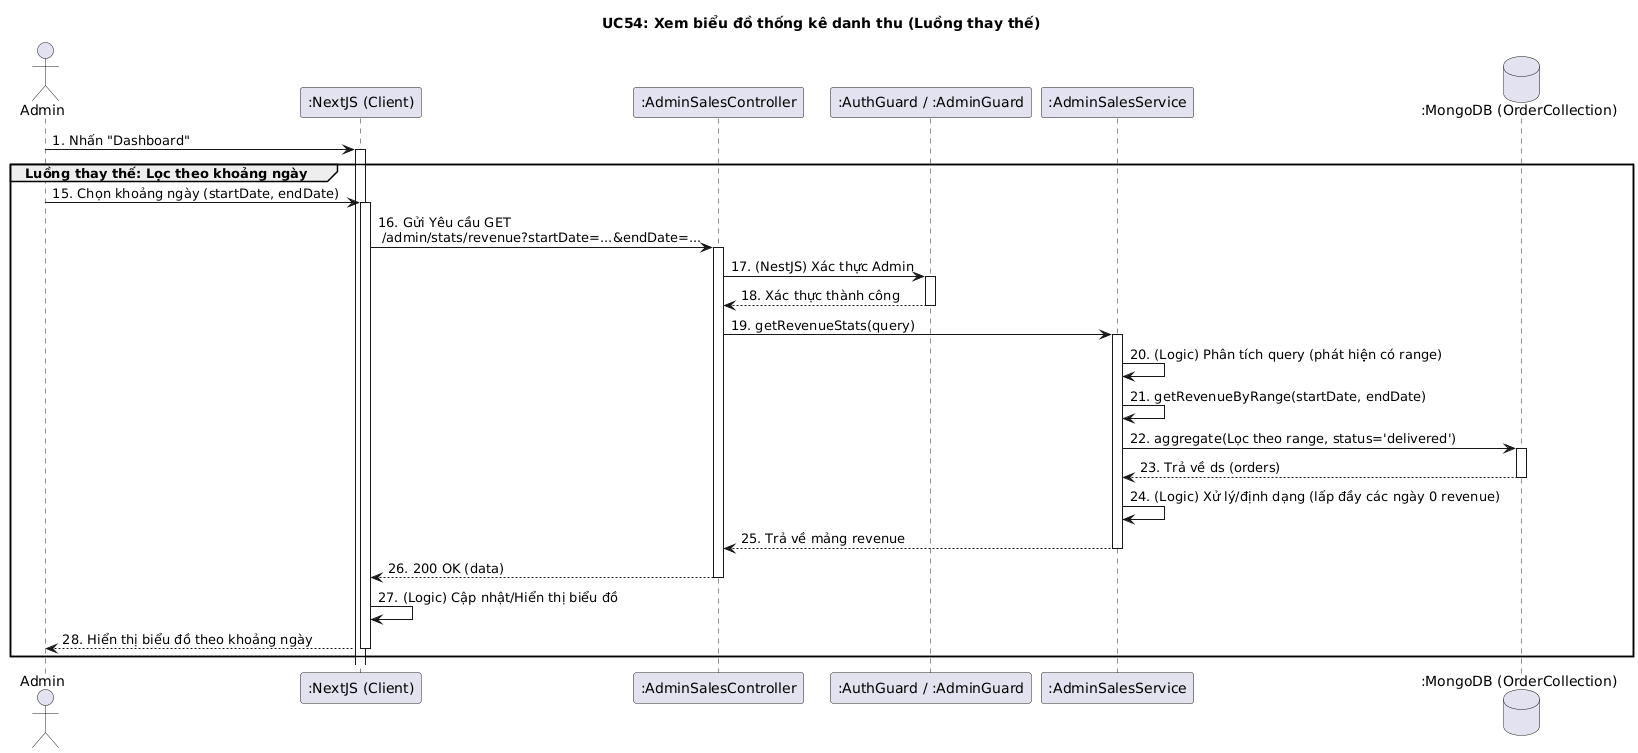

The diagram above was rendered by PlantUML. Its source (embedded in the PNG):
@startuml
title UC54: Xem biểu đồ thống kê danh thu (Luồng thay thế)

actor Admin
participant ":NextJS (Client)" as Client
participant ":AdminSalesController" as Controller
participant ":AuthGuard / :AdminGuard" as Guards
participant ":AdminSalesService" as Service
database ":MongoDB (OrderCollection)" as DB

Admin -> Client: 1. Nhấn "Dashboard"
activate Client

group Luồng thay thế: Lọc theo khoảng ngày

    Admin -> Client: 15. Chọn khoảng ngày (startDate, endDate)
    activate Client
    
    Client -> Controller: 16. Gửi Yêu cầu GET\n /admin/stats/revenue?startDate=...&endDate=...
    activate Controller
    
    Controller -> Guards: 17. (NestJS) Xác thực Admin
    activate Guards
    Guards --> Controller: 18. Xác thực thành công
    deactivate Guards
    
    Controller -> Service: 19. getRevenueStats(query)
    activate Service
    
    Service -> Service: 20. (Logic) Phân tích query (phát hiện có range)
    Service -> Service: 21. getRevenueByRange(startDate, endDate)
    
    Service -> DB: 22. aggregate(Lọc theo range, status='delivered')
    activate DB
    DB --> Service: 23. Trả về ds (orders)
    deactivate DB
    
    Service -> Service: 24. (Logic) Xử lý/định dạng (lấp đầy các ngày 0 revenue)
    
    Service --> Controller: 25. Trả về mảng revenue
    deactivate Service
    
    Controller --> Client: 26. 200 OK (data)
    deactivate Controller
    
    Client -> Client: 27. (Logic) Cập nhật/Hiển thị biểu đồ
    Client --> Admin: 28. Hiển thị biểu đồ theo khoảng ngày
    deactivate Client

end
@enduml